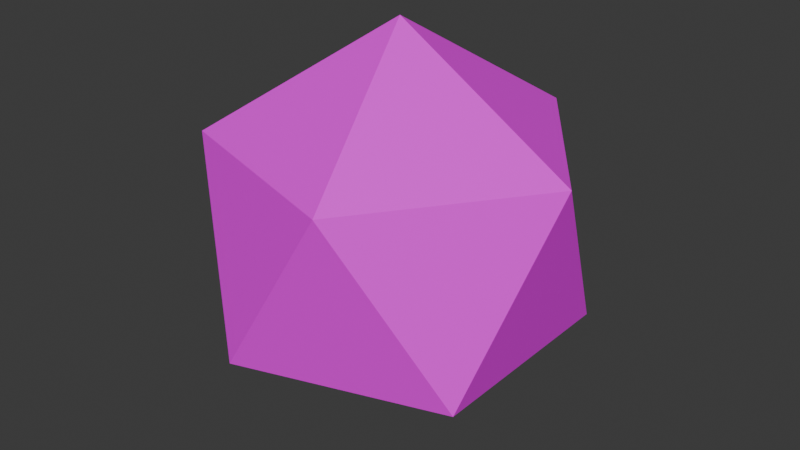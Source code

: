 # Source: SmallStone.blend  (saved by Blender 4.0.36; exported with 4.5.12 LTS)
import bpy
from mathutils import Matrix  # noqa: F401  (used for matrix-valued properties, if any)

bpy.ops.wm.read_factory_settings(use_empty=True)
scene = bpy.context.scene
scene.name = 'Scene'

# ---- collections
col_collection = bpy.data.collections.new('Collection'); scene.collection.children.link(col_collection)

# ---- images (referenced by path relative to the original .blend; pixels are not part of the script)
import os
ASSET_DIR = os.environ.get("B2B_ASSET_DIR", "")  # directory of the original .blend (textures are referenced by path, not embedded)
HERE = os.path.dirname(os.path.abspath(__file__))  # packed textures are extracted next to this script under _unpacked/

def load_image(name, relpath, width, height, colorspace="sRGB"):
    """Load a texture the original file referenced (path relative to the .blend, or extracted next to this script)."""
    p = next((c for c in (os.path.join(HERE, relpath), os.path.join(ASSET_DIR, relpath)) if relpath and os.path.exists(c)), "")
    if p:
        img = bpy.data.images.load(p, check_existing=True)
        img.name = name
    else:  # same state as the original file: an image datablock whose file is absent (Cycles renders it pink)
        img = bpy.data.images.new(name, width, height)
        img.source = "FILE"
        img.filepath = "//" + (relpath or name)
    img.colorspace_settings.name = colorspace
    return img
img_colorpalette_png = load_image('ColorPalette.png', 'ColorPalette.png', 1024, 1024, 'sRGB')

# ---- materials (node trees are filled in below, after node groups)
mat_material = bpy.data.materials.new('Material')
mat_material.alpha_threshold = 0.0
mat_material.use_transparent_shadow = False
mat_material.roughness = 0.5
mat_material.line_color = (0.0, 0.0, 0.0, 1.0)

# ---- material node trees
mat_material.use_nodes = True; mat_material.node_tree.nodes.clear()
_N = mat_material.node_tree.nodes; _L = mat_material.node_tree.links
n0 = _N.new('ShaderNodeOutputMaterial'); n0.name = 'Material Output'; n0.location = (300, 300)
n1 = _N.new('ShaderNodeBsdfPrincipled'); n1.name = 'Principled BSDF'; n1.location = (10, 300)
n1.inputs[3].default_value = 1.45
n2 = _N.new('ShaderNodeTexImage'); n2.name = 'Image Texture'; n2.location = (-395, 139)
n2.image = img_colorpalette_png
n2.interpolation = 'Closest'
_L.new(n1.outputs[0], n0.inputs[0])
_L.new(n2.outputs[0], n1.inputs[0])
n0.is_active_output = True

# ---- world
world_world = bpy.data.worlds.new('World'); scene.world = world_world
world_world.use_nodes = True; world_world.node_tree.nodes.clear()
_N = world_world.node_tree.nodes; _L = world_world.node_tree.links
n0 = _N.new('ShaderNodeOutputWorld'); n0.name = 'World Output'; n0.location = (300, 300)
n1 = _N.new('ShaderNodeBackground'); n1.name = 'Background'; n1.location = (10, 300)
n1.inputs[0].default_value = (0.05088, 0.05088, 0.05088, 1.0)
_L.new(n1.outputs[0], n0.inputs[0])
n0.is_active_output = True
world_world.color = (0.05088, 0.05088, 0.05088)
world_world.use_sun_shadow = False
world_world.sun_shadow_jitter_overblur = 0.0

# ---- meshes
me_icosphere = bpy.data.meshes.new('Icosphere')
me_icosphere.from_pydata([(0.0, 0.0, -0.25), (0.1809, -0.1314, -0.1118), (-0.0691, -0.2127, -0.1118), (-0.2236, 0.0, -0.1118), (-0.0691, 0.2127, -0.1118), (0.1809, 0.1314, -0.1118), (0.0691, -0.2127, 0.1118), (-0.1809, -0.1314, 0.1118), (-0.1809, 0.1314, 0.1118), (0.0691, 0.2127, 0.1118), (0.2236, 0.0, 0.1118), (0.0, 0.0, 0.25)], [], [(0, 1, 2), (1, 0, 5), (0, 2, 3), (0, 3, 4), (0, 4, 5), (1, 5, 10), (2, 1, 6), (3, 2, 7), (4, 3, 8), (5, 4, 9), (1, 10, 6), (2, 6, 7), (3, 7, 8), (4, 8, 9), (5, 9, 10), (6, 10, 11), (7, 6, 11), (8, 7, 11), (9, 8, 11), (10, 9, 11)])
_uv = me_icosphere.uv_layers.new(name='UVMap')
_uv.uv.foreach_set('vector', [0.217, 0.1697, 0.217, 0.1697, 0.217, 0.1697, 0.217, 0.1697, 0.217, 0.1697, 0.217, 0.1697, 0.217, 0.1697, 0.217, 0.1697, 0.217, 0.1697, 0.217, 0.1697, 0.217, 0.1697, 0.217, 0.1697, 0.217, 0.1697, 0.217, 0.1697, 0.217, 0.1697, 0.217, 0.1697, 0.217, 0.1697, 0.217, 0.1697, 0.217, 0.1697, 0.217, 0.1697, 0.217, 0.1697, 0.217, 0.1697, 0.217, 0.1697, 0.217, 0.1697, 0.217, 0.1697, 0.217, 0.1697, 0.217, 0.1697, 0.217, 0.1697, 0.217, 0.1697, 0.217, 0.1697, 0.217, 0.1697, 0.217, 0.1697, 0.217, 0.1697, 0.217, 0.1697, 0.217, 0.1697, 0.217, 0.1697, 0.217, 0.1697, 0.217, 0.1697, 0.217, 0.1697, 0.217, 0.1697, 0.217, 0.1697, 0.217, 0.1697, 0.217, 0.1697, 0.217, 0.1697, 0.217, 0.1697, 0.217, 0.1697, 0.217, 0.1697, 0.217, 0.1697, 0.217, 0.1697, 0.217, 0.1697, 0.217, 0.1697, 0.217, 0.1697, 0.217, 0.1697, 0.217, 0.1697, 0.217, 0.1697, 0.217, 0.1697, 0.217, 0.1697, 0.217, 0.1697, 0.217, 0.1697, 0.217, 0.1697])
me_icosphere.materials.append(mat_material)
me_icosphere.update()

# ---- objects
ob_icosphere = bpy.data.objects.new('Icosphere', me_icosphere)

# ---- transforms, parenting, visibility, modifiers, constraints
ob_icosphere.location = (0.0, 0.0, 0.0)

# ---- collection membership
col_collection.objects.link(ob_icosphere)

# ---- scene / render settings (as saved in the file)
scene.frame_start = 1; scene.frame_end = 250; scene.frame_set(1)
scene.render.engine = 'BLENDER_EEVEE_NEXT'
scene.cycles.sampling_pattern = 'TABULATED_SOBOL'
bpy.context.view_layer.update()

# ---- added for rendering (the .blend has no active camera and no usable light): camera, sun
cam_auto = bpy.data.cameras.new('AutoCamera')
cam_auto.lens = 50.0
cam_auto.sensor_width = 36.0
cam_auto.clip_end = 1000.0
ob_auto_camera = bpy.data.objects.new('AutoCamera', cam_auto)
scene.collection.objects.link(ob_auto_camera)
ob_auto_camera.location = (0.734896, -0.881876, 0.587917)
ob_auto_camera.rotation_euler = (1.09748, -7.21219e-08, 0.694738)
scene.camera = ob_auto_camera
light_auto_sun = bpy.data.lights.new('AutoSun', 'SUN')
light_auto_sun.energy = 3.0
light_auto_sun.angle = 0.0523599
ob_auto_sun = bpy.data.objects.new('AutoSun', light_auto_sun)
scene.collection.objects.link(ob_auto_sun)
ob_auto_sun.rotation_euler = (0.872665, 0.174533, 0.523599)
bpy.context.view_layer.update()
